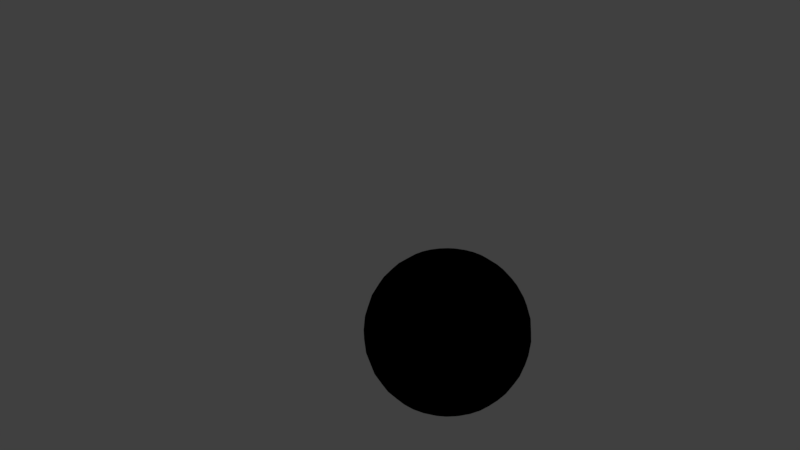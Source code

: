 # Source: ball.blend  (saved by Blender 2.78.0; exported with 4.5.12 LTS)
import bpy
from mathutils import Matrix  # noqa: F401  (used for matrix-valued properties, if any)

bpy.ops.wm.read_factory_settings(use_empty=True)
scene = bpy.context.scene
scene.name = 'Scene'

# ---- collections
col_collection_1 = bpy.data.collections.new('Collection 1'); scene.collection.children.link(col_collection_1)

# ---- materials (node trees are filled in below, after node groups)
mat_ballmaterial = bpy.data.materials.new('BallMaterial')
mat_ballmaterial.alpha_threshold = 0.0
mat_ballmaterial.use_transparent_shadow = False
mat_ballmaterial.diffuse_color = (0.0, 0.8, 0.02948, 1.0)
mat_ballmaterial.roughness = 0.5

# ---- material node trees
mat_ballmaterial.use_nodes = True; mat_ballmaterial.node_tree.nodes.clear()
_N = mat_ballmaterial.node_tree.nodes; _L = mat_ballmaterial.node_tree.links
n0 = _N.new('NodeUndefined'); n0.name = 'Output'; n0.location = (338, 396)
n0.inputs[1].default_value = 1.0
n1 = _N.new('NodeUndefined'); n1.name = 'Material'; n1.location = (110, 454)
n1.inputs[0].default_value = (0.0, 0.8, 0.02948, 1.0)
n1.inputs[1].default_value = (1.0, 1.0, 1.0, 1.0)
n1.inputs[2].default_value = 1.0
n1.inputs[3].default_value = (0.0, 0.0, 0.0)
_L.new(n1.outputs[0], n0.inputs[0])

# ---- world
world_world = bpy.data.worlds.new('World'); scene.world = world_world
world_world.color = (0.05088, 0.05088, 0.05088)
world_world.use_sun_shadow = False
world_world.sun_shadow_jitter_overblur = 0.0
world_world.cycles.sampling_method = 'MANUAL'

# ---- cameras
cam_camera = bpy.data.cameras.new('Camera')
cam_camera.clip_end = 100.0
cam_camera.lens = 35.0
cam_camera.sensor_width = 32.0
cam_camera.sensor_height = 18.0
cam_camera.ortho_scale = 7.314
cam_camera.dof.focus_distance = 0.0
cam_camera.dof.aperture_fstop = 128.0

# ---- lights
light_point = bpy.data.lights.new('Point', 'POINT')
light_point.transmission_factor = 0.0
light_point.energy = 100.0
light_point.shadow_buffer_clip_start = 0.5
light_point.shadow_soft_size = 0.1
light_point.shadow_maximum_resolution = 0.006
light_point.use_absolute_resolution = True
light_lamp = bpy.data.lights.new('Lamp', 'POINT')
light_lamp.transmission_factor = 0.0
light_lamp.cutoff_distance = 30.0
light_lamp.energy = 100.0
light_lamp.shadow_buffer_clip_start = 1.001
light_lamp.shadow_soft_size = 0.1
light_lamp.shadow_maximum_resolution = 0.006
light_lamp.use_absolute_resolution = True

# ---- meshes
me_sphere = bpy.data.meshes.new('Sphere')
me_sphere.from_pydata([(0.03806, 0.1913, 0.9808), (0.07466, 0.3753, 0.9239), (0.1084, 0.5449, 0.8315), (0.1379, 0.6935, 0.7071), (0.1622, 0.8155, 0.5556), (0.1802, 0.9061, 0.3827), (0.1913, 0.9619, 0.1951), (0.1951, 0.9808, 7.55e-08), (0.1913, 0.9619, -0.1951), (0.1802, 0.9061, -0.3827), (0.1622, 0.8155, -0.5556), (0.1379, 0.6935, -0.7071), (0.1084, 0.5449, -0.8315), (0.07466, 0.3753, -0.9239), (0.03806, 0.1913, -0.9808), (0.07466, 0.1802, 0.9808), (0.1464, 0.3536, 0.9239), (0.2126, 0.5133, 0.8315), (0.2706, 0.6533, 0.7071), (0.3182, 0.7682, 0.5556), (0.3536, 0.8536, 0.3827), (0.3753, 0.9061, 0.1951), (0.3827, 0.9239, 7.55e-08), (0.3753, 0.9061, -0.1951), (0.3536, 0.8536, -0.3827), (0.3182, 0.7682, -0.5556), (0.2706, 0.6533, -0.7071), (0.2126, 0.5133, -0.8315), (0.1464, 0.3536, -0.9239), (0.07466, 0.1802, -0.9808), (0.1084, 0.1622, 0.9808), (0.2126, 0.3182, 0.9239), (0.3087, 0.4619, 0.8315), (0.3928, 0.5879, 0.7071), (0.4619, 0.6913, 0.5556), (0.5133, 0.7682, 0.3827), (0.5449, 0.8155, 0.1951), (0.5556, 0.8315, 7.55e-08), (0.5449, 0.8155, -0.1951), (0.5133, 0.7682, -0.3827), (0.4619, 0.6913, -0.5556), (0.3928, 0.5879, -0.7071), (0.3087, 0.4619, -0.8315), (0.2126, 0.3182, -0.9239), (0.1084, 0.1622, -0.9808), (0.1379, 0.1379, 0.9808), (0.2706, 0.2706, 0.9239), (0.3928, 0.3928, 0.8315), (0.5, 0.5, 0.7071), (0.5879, 0.5879, 0.5556), (0.6533, 0.6533, 0.3827), (0.6935, 0.6935, 0.1951), (0.7071, 0.7071, 7.55e-08), (0.6935, 0.6935, -0.1951), (0.6533, 0.6533, -0.3827), (0.5879, 0.5879, -0.5556), (0.5, 0.5, -0.7071), (0.3928, 0.3928, -0.8315), (0.2706, 0.2706, -0.9239), (0.1379, 0.1379, -0.9808), (0.1622, 0.1084, 0.9808), (0.3182, 0.2126, 0.9239), (0.4619, 0.3087, 0.8315), (0.5879, 0.3928, 0.7071), (0.6913, 0.4619, 0.5556), (0.7682, 0.5133, 0.3827), (0.8155, 0.5449, 0.1951), (0.8315, 0.5556, 7.55e-08), (0.8155, 0.5449, -0.1951), (0.7682, 0.5133, -0.3827), (0.6913, 0.4619, -0.5556), (0.5879, 0.3928, -0.7071), (0.4619, 0.3087, -0.8315), (0.3182, 0.2126, -0.9239), (0.1622, 0.1084, -0.9808), (0.0, -3.258e-07, -1.0), (0.1802, 0.07466, 0.9808), (0.3536, 0.1464, 0.9239), (0.5133, 0.2126, 0.8315), (0.6533, 0.2706, 0.7071), (0.7682, 0.3182, 0.5556), (0.8536, 0.3536, 0.3827), (0.9061, 0.3753, 0.1951), (0.9239, 0.3827, 7.55e-08), (0.9061, 0.3753, -0.1951), (0.8536, 0.3536, -0.3827), (0.7682, 0.3182, -0.5556), (0.6533, 0.2706, -0.7071), (0.5133, 0.2126, -0.8315), (0.3536, 0.1464, -0.9239), (0.1802, 0.07466, -0.9808), (0.1913, 0.03806, 0.9808), (0.3753, 0.07466, 0.9239), (0.5449, 0.1084, 0.8315), (0.6935, 0.1379, 0.7071), (0.8155, 0.1622, 0.5556), (0.9061, 0.1802, 0.3827), (0.9619, 0.1913, 0.1951), (0.9808, 0.1951, 7.55e-08), (0.9619, 0.1913, -0.1951), (0.9061, 0.1802, -0.3827), (0.8155, 0.1622, -0.5556), (0.6935, 0.1379, -0.7071), (0.5449, 0.1084, -0.8315), (0.3753, 0.07466, -0.9239), (0.1913, 0.03806, -0.9808), (0.1951, -3.266e-07, 0.9808), (0.3827, -3.192e-07, 0.9239), (0.5556, -3.117e-07, 0.8315), (0.7071, -3.192e-07, 0.7071), (0.8315, -3.341e-07, 0.5556), (0.9239, -2.745e-07, 0.3827), (0.9808, -3.937e-07, 0.1951), (1.0, -3.788e-07, 7.55e-08), (0.9808, -3.937e-07, -0.1951), (0.9239, -2.298e-07, -0.3827), (0.8315, -3.341e-07, -0.5556), (0.7071, -3.192e-07, -0.7071), (0.5556, -3.415e-07, -0.8315), (0.3827, -3.043e-07, -0.9239), (0.1951, -3.08e-07, -0.9808), (0.1913, -0.03806, 0.9808), (0.3753, -0.07466, 0.9239), (0.5449, -0.1084, 0.8315), (0.6935, -0.138, 0.7071), (0.8155, -0.1622, 0.5556), (0.9061, -0.1802, 0.3827), (0.9619, -0.1913, 0.1951), (0.9808, -0.1951, 7.55e-08), (0.9619, -0.1913, -0.1951), (0.9061, -0.1802, -0.3827), (0.8155, -0.1622, -0.5556), (0.6935, -0.138, -0.7071), (0.5449, -0.1084, -0.8315), (0.3753, -0.07466, -0.9239), (0.1913, -0.03806, -0.9808), (0.1802, -0.07466, 0.9808), (0.3536, -0.1464, 0.9239), (0.5133, -0.2126, 0.8315), (0.6533, -0.2706, 0.7071), (0.7682, -0.3182, 0.5556), (0.8536, -0.3536, 0.3827), (0.9061, -0.3753, 0.1951), (0.9239, -0.3827, 7.55e-08), (0.9061, -0.3753, -0.1951), (0.8536, -0.3536, -0.3827), (0.7682, -0.3182, -0.5556), (0.6533, -0.2706, -0.7071), (0.5133, -0.2126, -0.8315), (0.3536, -0.1464, -0.9239), (0.1802, -0.07466, -0.9808), (0.1622, -0.1084, 0.9808), (0.3182, -0.2126, 0.9239), (0.4619, -0.3087, 0.8315), (0.5879, -0.3928, 0.7071), (0.6913, -0.4619, 0.5556), (0.7682, -0.5133, 0.3827), (0.8155, -0.5449, 0.1951), (0.8315, -0.5556, 7.55e-08), (0.8155, -0.5449, -0.1951), (0.7682, -0.5133, -0.3827), (0.6913, -0.4619, -0.5556), (0.5879, -0.3928, -0.7071), (0.4619, -0.3087, -0.8315), (0.3182, -0.2126, -0.9239), (0.1622, -0.1084, -0.9808), (0.1379, -0.138, 0.9808), (0.2706, -0.2706, 0.9239), (0.3928, -0.3928, 0.8315), (0.5, -0.5, 0.7071), (0.5879, -0.5879, 0.5556), (0.6533, -0.6533, 0.3827), (0.6935, -0.6935, 0.1951), (0.7071, -0.7071, 7.55e-08), (0.6935, -0.6935, -0.1951), (0.6533, -0.6533, -0.3827), (0.5879, -0.5879, -0.5556), (0.5, -0.5, -0.7071), (0.3928, -0.3928, -0.8315), (0.2706, -0.2706, -0.9239), (0.1379, -0.138, -0.9808), (0.1084, -0.1622, 0.9808), (0.2126, -0.3182, 0.9239), (0.3087, -0.4619, 0.8315), (0.3928, -0.5879, 0.7071), (0.4619, -0.6913, 0.5556), (0.5133, -0.7682, 0.3827), (0.5449, -0.8155, 0.1951), (0.5556, -0.8315, 7.55e-08), (0.5449, -0.8155, -0.1951), (0.5133, -0.7682, -0.3827), (0.4619, -0.6913, -0.5556), (0.3928, -0.5879, -0.7071), (0.3087, -0.4619, -0.8315), (0.2126, -0.3182, -0.9239), (0.1084, -0.1622, -0.9808), (0.07466, -0.1802, 0.9808), (0.1464, -0.3536, 0.9239), (0.2126, -0.5133, 0.8315), (0.2706, -0.6533, 0.7071), (0.3182, -0.7682, 0.5556), (0.3536, -0.8536, 0.3827), (0.3753, -0.9061, 0.1951), (0.3827, -0.9239, 7.55e-08), (0.3753, -0.9061, -0.1951), (0.3536, -0.8536, -0.3827), (0.3182, -0.7682, -0.5556), (0.2706, -0.6533, -0.7071), (0.2126, -0.5133, -0.8315), (0.1464, -0.3536, -0.9239), (0.07466, -0.1802, -0.9808), (0.03806, -0.1913, 0.9808), (0.07466, -0.3753, 0.9239), (0.1084, -0.5449, 0.8315), (0.1379, -0.6935, 0.7071), (0.1622, -0.8155, 0.5556), (0.1802, -0.9061, 0.3827), (0.1913, -0.9619, 0.1951), (0.1951, -0.9808, 7.55e-08), (0.1913, -0.9619, -0.1951), (0.1802, -0.9061, -0.3827), (0.1622, -0.8155, -0.5556), (0.1379, -0.6935, -0.7071), (0.1084, -0.5449, -0.8315), (0.07466, -0.3753, -0.9239), (0.03806, -0.1913, -0.9808), (-7.212e-09, -0.1951, 0.9808), (4.122e-08, -0.3827, 0.9239), (2.632e-08, -0.5556, 0.8315), (-2.584e-08, -0.7071, 0.7071), (-8.544e-08, -0.8315, 0.5556), (6.357e-08, -0.9239, 0.3827), (-8.544e-08, -0.9808, 0.1951), (-1.003e-07, -1.0, 7.55e-08), (-8.544e-08, -0.9808, -0.1951), (6.357e-08, -0.9239, -0.3827), (-8.544e-08, -0.8315, -0.5556), (-2.584e-08, -0.7071, -0.7071), (-1.094e-08, -0.5556, -0.8315), (3.964e-09, -0.3827, -0.9239), (3.964e-09, -0.1951, -0.9808), (-0.03806, -0.1913, 0.9808), (-0.07466, -0.3753, 0.9239), (-0.1084, -0.5449, 0.8315), (-0.1379, -0.6935, 0.7071), (-0.1622, -0.8155, 0.5556), (-0.1802, -0.9061, 0.3827), (-0.1913, -0.9619, 0.1951), (-0.1951, -0.9808, 7.55e-08), (-0.1913, -0.9619, -0.1951), (-0.1802, -0.9061, -0.3827), (-0.1622, -0.8155, -0.5556), (-0.1379, -0.6935, -0.7071), (-0.1084, -0.5449, -0.8315), (-0.07466, -0.3753, -0.9239), (-0.03806, -0.1913, -0.9808), (-0.07466, -0.1802, 0.9808), (-0.1464, -0.3536, 0.9239), (-0.2126, -0.5133, 0.8315), (-0.2706, -0.6533, 0.7071), (-0.3182, -0.7682, 0.5556), (-0.3536, -0.8536, 0.3827), (-0.3753, -0.9061, 0.1951), (-0.3827, -0.9239, 7.55e-08), (-0.3753, -0.9061, -0.1951), (-0.3536, -0.8536, -0.3827), (-0.3182, -0.7682, -0.5556), (-0.2706, -0.6533, -0.7071), (-0.2126, -0.5133, -0.8315), (-0.1464, -0.3536, -0.9239), (-0.07466, -0.1802, -0.9808), (-1.81e-07, -5.968e-07, 1.0), (-0.1084, -0.1622, 0.9808), (-0.2126, -0.3182, 0.9239), (-0.3087, -0.4619, 0.8315), (-0.3928, -0.5879, 0.7071), (-0.4619, -0.6913, 0.5556), (-0.5133, -0.7682, 0.3827), (-0.5449, -0.8155, 0.1951), (-0.5556, -0.8315, 7.55e-08), (-0.5449, -0.8155, -0.1951), (-0.5133, -0.7682, -0.3827), (-0.4619, -0.6913, -0.5556), (-0.3928, -0.5879, -0.7071), (-0.3087, -0.4619, -0.8315), (-0.2126, -0.3182, -0.9239), (-0.1084, -0.1622, -0.9808), (-0.1379, -0.138, 0.9808), (-0.2706, -0.2706, 0.9239), (-0.3928, -0.3928, 0.8315), (-0.5, -0.5, 0.7071), (-0.5879, -0.5879, 0.5556), (-0.6533, -0.6533, 0.3827), (-0.6935, -0.6935, 0.1951), (-0.7071, -0.7071, 7.55e-08), (-0.6935, -0.6935, -0.1951), (-0.6533, -0.6533, -0.3827), (-0.5879, -0.5879, -0.5556), (-0.5, -0.5, -0.7071), (-0.3928, -0.3928, -0.8315), (-0.2706, -0.2706, -0.9239), (-0.1379, -0.1379, -0.9808), (-0.1622, -0.1084, 0.9808), (-0.3182, -0.2126, 0.9239), (-0.4619, -0.3087, 0.8315), (-0.5879, -0.3928, 0.7071), (-0.6913, -0.4619, 0.5556), (-0.7682, -0.5133, 0.3827), (-0.8155, -0.5449, 0.1951), (-0.8315, -0.5556, 7.55e-08), (-0.8155, -0.5449, -0.1951), (-0.7682, -0.5133, -0.3827), (-0.6913, -0.4619, -0.5556), (-0.5879, -0.3928, -0.7071), (-0.4619, -0.3087, -0.8315), (-0.3182, -0.2126, -0.9239), (-0.1622, -0.1084, -0.9808), (-0.1802, -0.07466, 0.9808), (-0.3536, -0.1464, 0.9239), (-0.5133, -0.2126, 0.8315), (-0.6533, -0.2706, 0.7071), (-0.7682, -0.3182, 0.5556), (-0.8536, -0.3536, 0.3827), (-0.9061, -0.3753, 0.1951), (-0.9239, -0.3827, 7.55e-08), (-0.9061, -0.3753, -0.1951), (-0.8536, -0.3536, -0.3827), (-0.7682, -0.3182, -0.5556), (-0.6533, -0.2706, -0.7071), (-0.5133, -0.2126, -0.8315), (-0.3536, -0.1464, -0.9239), (-0.1802, -0.07466, -0.9808), (-0.1913, -0.03806, 0.9808), (-0.3753, -0.07466, 0.9239), (-0.5449, -0.1084, 0.8315), (-0.6935, -0.1379, 0.7071), (-0.8155, -0.1622, 0.5556), (-0.9061, -0.1802, 0.3827), (-0.9619, -0.1913, 0.1951), (-0.9808, -0.1951, 7.55e-08), (-0.9619, -0.1913, -0.1951), (-0.9061, -0.1802, -0.3827), (-0.8155, -0.1622, -0.5556), (-0.6935, -0.1379, -0.7071), (-0.5449, -0.1084, -0.8315), (-0.3753, -0.07466, -0.9239), (-0.1913, -0.03806, -0.9808), (-0.1951, -3.117e-07, 0.9808), (-0.3827, -2.819e-07, 0.9239), (-0.5556, -2.819e-07, 0.8315), (-0.7071, -1.851e-07, 0.7071), (-0.8315, -1.404e-07, 0.5556), (-0.9239, -3.192e-07, 0.3827), (-0.9808, -9.567e-08, 0.1951), (-1.0, -1.404e-07, 7.55e-08), (-0.9808, -9.567e-08, -0.1951), (-0.9239, -3.192e-07, -0.3827), (-0.8315, -1.404e-07, -0.5556), (-0.7071, -1.851e-07, -0.7071), (-0.5556, -2.596e-07, -0.8315), (-0.3827, -2.521e-07, -0.9239), (-0.1951, -3.155e-07, -0.9808), (-0.1913, 0.03806, 0.9808), (-0.3753, 0.07466, 0.9239), (-0.5449, 0.1084, 0.8315), (-0.6935, 0.1379, 0.7071), (-0.8155, 0.1622, 0.5556), (-0.9061, 0.1802, 0.3827), (-0.9619, 0.1913, 0.1951), (-0.9808, 0.1951, 7.55e-08), (-0.9619, 0.1913, -0.1951), (-0.9061, 0.1802, -0.3827), (-0.8155, 0.1622, -0.5556), (-0.6935, 0.1379, -0.7071), (-0.5449, 0.1084, -0.8315), (-0.3753, 0.07466, -0.9239), (-0.1913, 0.03806, -0.9808), (-0.1802, 0.07466, 0.9808), (-0.3536, 0.1464, 0.9239), (-0.5133, 0.2126, 0.8315), (-0.6533, 0.2706, 0.7071), (-0.7682, 0.3182, 0.5556), (-0.8536, 0.3536, 0.3827), (-0.9061, 0.3753, 0.1951), (-0.9239, 0.3827, 7.55e-08), (-0.9061, 0.3753, -0.1951), (-0.8536, 0.3536, -0.3827), (-0.7682, 0.3182, -0.5556), (-0.6533, 0.2706, -0.7071), (-0.5133, 0.2126, -0.8315), (-0.3536, 0.1464, -0.9239), (-0.1802, 0.07466, -0.9808), (-0.1622, 0.1084, 0.9808), (-0.3182, 0.2126, 0.9239), (-0.4619, 0.3087, 0.8315), (-0.5879, 0.3928, 0.7071), (-0.6913, 0.4619, 0.5556), (-0.7682, 0.5133, 0.3827), (-0.8155, 0.5449, 0.1951), (-0.8315, 0.5556, 7.55e-08), (-0.8155, 0.5449, -0.1951), (-0.7682, 0.5133, -0.3827), (-0.6913, 0.4619, -0.5556), (-0.5879, 0.3928, -0.7071), (-0.4619, 0.3087, -0.8315), (-0.3182, 0.2126, -0.9239), (-0.1622, 0.1084, -0.9808), (-0.1379, 0.1379, 0.9808), (-0.2706, 0.2706, 0.9239), (-0.3928, 0.3928, 0.8315), (-0.5, 0.5, 0.7071), (-0.5879, 0.5879, 0.5556), (-0.6533, 0.6533, 0.3827), (-0.6935, 0.6935, 0.1951), (-0.7071, 0.7071, 7.55e-08), (-0.6935, 0.6935, -0.1951), (-0.6533, 0.6533, -0.3827), (-0.5879, 0.5879, -0.5556), (-0.5, 0.5, -0.7071), (-0.3928, 0.3928, -0.8315), (-0.2706, 0.2706, -0.9239), (-0.1379, 0.1379, -0.9808), (-0.1084, 0.1622, 0.9808), (-0.2126, 0.3182, 0.9239), (-0.3087, 0.4619, 0.8315), (-0.3928, 0.5879, 0.7071), (-0.4619, 0.6913, 0.5556), (-0.5133, 0.7682, 0.3827), (-0.5449, 0.8155, 0.1951), (-0.5556, 0.8315, 7.55e-08), (-0.5449, 0.8155, -0.1951), (-0.5133, 0.7682, -0.3827), (-0.4619, 0.6913, -0.5556), (-0.3928, 0.5879, -0.7071), (-0.3087, 0.4619, -0.8315), (-0.2126, 0.3182, -0.9239), (-0.1084, 0.1622, -0.9808), (-0.07466, 0.1802, 0.9808), (-0.1464, 0.3536, 0.9239), (-0.2126, 0.5133, 0.8315), (-0.2706, 0.6533, 0.7071), (-0.3182, 0.7682, 0.5556), (-0.3536, 0.8536, 0.3827), (-0.3753, 0.9061, 0.1951), (-0.3827, 0.9239, 7.55e-08), (-0.3753, 0.9061, -0.1951), (-0.3536, 0.8536, -0.3827), (-0.3182, 0.7682, -0.5556), (-0.2706, 0.6533, -0.7071), (-0.2126, 0.5133, -0.8315), (-0.1464, 0.3536, -0.9239), (-0.07466, 0.1802, -0.9808), (-0.03806, 0.1913, 0.9808), (-0.07466, 0.3753, 0.9239), (-0.1084, 0.5449, 0.8315), (-0.1379, 0.6935, 0.7071), (-0.1622, 0.8155, 0.5556), (-0.1802, 0.9061, 0.3827), (-0.1913, 0.9619, 0.1951), (-0.1951, 0.9808, 7.55e-08), (-0.1913, 0.9619, -0.1951), (-0.1802, 0.9061, -0.3827), (-0.1622, 0.8155, -0.5556), (-0.1379, 0.6935, -0.7071), (-0.1084, 0.5449, -0.8315), (-0.07466, 0.3753, -0.9239), (-0.03806, 0.1913, -0.9808), (3.749e-08, 0.1951, 0.9808), (7.847e-08, 0.3827, 0.9239), (1.083e-07, 0.5556, 0.8315), (1.53e-07, 0.7071, 0.7071), (2.722e-07, 0.8315, 0.5556), (6.357e-08, 0.9239, 0.3827), (2.573e-07, 0.9808, 0.1951), (2.722e-07, 1.0, 7.55e-08), (2.573e-07, 0.9808, -0.1951), (6.357e-08, 0.9239, -0.3827), (2.722e-07, 0.8315, -0.5556), (1.53e-07, 0.7071, -0.7071), (1.232e-07, 0.5556, -0.8315), (7.847e-08, 0.3827, -0.9239), (1.514e-08, 0.1951, -0.9808)], [], [(481, 480, 13, 14), (474, 473, 6, 7), (467, 271, 0), (75, 481, 14), (475, 474, 7, 8), (468, 467, 0, 1), (476, 475, 8, 9), (469, 468, 1, 2), (477, 476, 9, 10), (470, 469, 2, 3), (478, 477, 10, 11), (471, 470, 3, 4), (479, 478, 11, 12), (472, 471, 4, 5), (480, 479, 12, 13), (473, 472, 5, 6), (5, 4, 19, 20), (13, 12, 27, 28), (6, 5, 20, 21), (14, 13, 28, 29), (7, 6, 21, 22), (0, 271, 15), (75, 14, 29), (8, 7, 22, 23), (1, 0, 15, 16), (9, 8, 23, 24), (2, 1, 16, 17), (10, 9, 24, 25), (3, 2, 17, 18), (11, 10, 25, 26), (4, 3, 18, 19), (12, 11, 26, 27), (24, 23, 38, 39), (17, 16, 31, 32), (25, 24, 39, 40), (18, 17, 32, 33), (26, 25, 40, 41), (19, 18, 33, 34), (27, 26, 41, 42), (20, 19, 34, 35), (28, 27, 42, 43), (21, 20, 35, 36), (29, 28, 43, 44), (22, 21, 36, 37), (15, 271, 30), (75, 29, 44), (23, 22, 37, 38), (16, 15, 30, 31), (43, 42, 57, 58), (36, 35, 50, 51), (44, 43, 58, 59), (37, 36, 51, 52), (30, 271, 45), (75, 44, 59), (38, 37, 52, 53), (31, 30, 45, 46), (39, 38, 53, 54), (32, 31, 46, 47), (40, 39, 54, 55), (33, 32, 47, 48), (41, 40, 55, 56), (34, 33, 48, 49), (42, 41, 56, 57), (35, 34, 49, 50), (55, 54, 69, 70), (48, 47, 62, 63), (56, 55, 70, 71), (49, 48, 63, 64), (57, 56, 71, 72), (50, 49, 64, 65), (58, 57, 72, 73), (51, 50, 65, 66), (59, 58, 73, 74), (52, 51, 66, 67), (45, 271, 60), (75, 59, 74), (53, 52, 67, 68), (46, 45, 60, 61), (54, 53, 68, 69), (47, 46, 61, 62), (74, 73, 89, 90), (67, 66, 82, 83), (60, 271, 76), (75, 74, 90), (68, 67, 83, 84), (61, 60, 76, 77), (69, 68, 84, 85), (62, 61, 77, 78), (70, 69, 85, 86), (63, 62, 78, 79), (71, 70, 86, 87), (64, 63, 79, 80), (72, 71, 87, 88), (65, 64, 80, 81), (73, 72, 88, 89), (66, 65, 81, 82), (79, 78, 93, 94), (87, 86, 101, 102), (80, 79, 94, 95), (88, 87, 102, 103), (81, 80, 95, 96), (89, 88, 103, 104), (82, 81, 96, 97), (90, 89, 104, 105), (83, 82, 97, 98), (76, 271, 91), (75, 90, 105), (84, 83, 98, 99), (77, 76, 91, 92), (85, 84, 99, 100), (78, 77, 92, 93), (86, 85, 100, 101), (98, 97, 112, 113), (91, 271, 106), (75, 105, 120), (99, 98, 113, 114), (92, 91, 106, 107), (100, 99, 114, 115), (93, 92, 107, 108), (101, 100, 115, 116), (94, 93, 108, 109), (102, 101, 116, 117), (95, 94, 109, 110), (103, 102, 117, 118), (96, 95, 110, 111), (104, 103, 118, 119), (97, 96, 111, 112), (105, 104, 119, 120), (117, 116, 131, 132), (110, 109, 124, 125), (118, 117, 132, 133), (111, 110, 125, 126), (119, 118, 133, 134), (112, 111, 126, 127), (120, 119, 134, 135), (113, 112, 127, 128), (106, 271, 121), (75, 120, 135), (114, 113, 128, 129), (107, 106, 121, 122), (115, 114, 129, 130), (108, 107, 122, 123), (116, 115, 130, 131), (109, 108, 123, 124), (121, 271, 136), (75, 135, 150), (129, 128, 143, 144), (122, 121, 136, 137), (130, 129, 144, 145), (123, 122, 137, 138), (131, 130, 145, 146), (124, 123, 138, 139), (132, 131, 146, 147), (125, 124, 139, 140), (133, 132, 147, 148), (126, 125, 140, 141), (134, 133, 148, 149), (127, 126, 141, 142), (135, 134, 149, 150), (128, 127, 142, 143), (140, 139, 154, 155), (148, 147, 162, 163), (141, 140, 155, 156), (149, 148, 163, 164), (142, 141, 156, 157), (150, 149, 164, 165), (143, 142, 157, 158), (136, 271, 151), (75, 150, 165), (144, 143, 158, 159), (137, 136, 151, 152), (145, 144, 159, 160), (138, 137, 152, 153), (146, 145, 160, 161), (139, 138, 153, 154), (147, 146, 161, 162), (159, 158, 173, 174), (152, 151, 166, 167), (160, 159, 174, 175), (153, 152, 167, 168), (161, 160, 175, 176), (154, 153, 168, 169), (162, 161, 176, 177), (155, 154, 169, 170), (163, 162, 177, 178), (156, 155, 170, 171), (164, 163, 178, 179), (157, 156, 171, 172), (165, 164, 179, 180), (158, 157, 172, 173), (151, 271, 166), (75, 165, 180), (178, 177, 192, 193), (171, 170, 185, 186), (179, 178, 193, 194), (172, 171, 186, 187), (180, 179, 194, 195), (173, 172, 187, 188), (166, 271, 181), (75, 180, 195), (174, 173, 188, 189), (167, 166, 181, 182), (175, 174, 189, 190), (168, 167, 182, 183), (176, 175, 190, 191), (169, 168, 183, 184), (177, 176, 191, 192), (170, 169, 184, 185), (190, 189, 204, 205), (183, 182, 197, 198), (191, 190, 205, 206), (184, 183, 198, 199), (192, 191, 206, 207), (185, 184, 199, 200), (193, 192, 207, 208), (186, 185, 200, 201), (194, 193, 208, 209), (187, 186, 201, 202), (195, 194, 209, 210), (188, 187, 202, 203), (181, 271, 196), (75, 195, 210), (189, 188, 203, 204), (182, 181, 196, 197), (209, 208, 223, 224), (202, 201, 216, 217), (210, 209, 224, 225), (203, 202, 217, 218), (196, 271, 211), (75, 210, 225), (204, 203, 218, 219), (197, 196, 211, 212), (205, 204, 219, 220), (198, 197, 212, 213), (206, 205, 220, 221), (199, 198, 213, 214), (207, 206, 221, 222), (200, 199, 214, 215), (208, 207, 222, 223), (201, 200, 215, 216), (213, 212, 227, 228), (221, 220, 235, 236), (214, 213, 228, 229), (222, 221, 236, 237), (215, 214, 229, 230), (223, 222, 237, 238), (216, 215, 230, 231), (224, 223, 238, 239), (217, 216, 231, 232), (225, 224, 239, 240), (218, 217, 232, 233), (211, 271, 226), (75, 225, 240), (219, 218, 233, 234), (212, 211, 226, 227), (220, 219, 234, 235), (232, 231, 246, 247), (240, 239, 254, 255), (233, 232, 247, 248), (226, 271, 241), (75, 240, 255), (234, 233, 248, 249), (227, 226, 241, 242), (235, 234, 249, 250), (228, 227, 242, 243), (236, 235, 250, 251), (229, 228, 243, 244), (237, 236, 251, 252), (230, 229, 244, 245), (238, 237, 252, 253), (231, 230, 245, 246), (239, 238, 253, 254), (251, 250, 265, 266), (244, 243, 258, 259), (252, 251, 266, 267), (245, 244, 259, 260), (253, 252, 267, 268), (246, 245, 260, 261), (254, 253, 268, 269), (247, 246, 261, 262), (255, 254, 269, 270), (248, 247, 262, 263), (241, 271, 256), (75, 255, 270), (249, 248, 263, 264), (242, 241, 256, 257), (250, 249, 264, 265), (243, 242, 257, 258), (270, 269, 285, 286), (263, 262, 278, 279), (256, 271, 272), (75, 270, 286), (264, 263, 279, 280), (257, 256, 272, 273), (265, 264, 280, 281), (258, 257, 273, 274), (266, 265, 281, 282), (259, 258, 274, 275), (267, 266, 282, 283), (260, 259, 275, 276), (268, 267, 283, 284), (261, 260, 276, 277), (269, 268, 284, 285), (262, 261, 277, 278), (275, 274, 289, 290), (283, 282, 297, 298), (276, 275, 290, 291), (284, 283, 298, 299), (277, 276, 291, 292), (285, 284, 299, 300), (278, 277, 292, 293), (286, 285, 300, 301), (279, 278, 293, 294), (272, 271, 287), (75, 286, 301), (280, 279, 294, 295), (273, 272, 287, 288), (281, 280, 295, 296), (274, 273, 288, 289), (282, 281, 296, 297), (294, 293, 308, 309), (287, 271, 302), (75, 301, 316), (295, 294, 309, 310), (288, 287, 302, 303), (296, 295, 310, 311), (289, 288, 303, 304), (297, 296, 311, 312), (290, 289, 304, 305), (298, 297, 312, 313), (291, 290, 305, 306), (299, 298, 313, 314), (292, 291, 306, 307), (300, 299, 314, 315), (293, 292, 307, 308), (301, 300, 315, 316), (313, 312, 327, 328), (306, 305, 320, 321), (314, 313, 328, 329), (307, 306, 321, 322), (315, 314, 329, 330), (308, 307, 322, 323), (316, 315, 330, 331), (309, 308, 323, 324), (302, 271, 317), (75, 316, 331), (310, 309, 324, 325), (303, 302, 317, 318), (311, 310, 325, 326), (304, 303, 318, 319), (312, 311, 326, 327), (305, 304, 319, 320), (75, 331, 346), (325, 324, 339, 340), (318, 317, 332, 333), (326, 325, 340, 341), (319, 318, 333, 334), (327, 326, 341, 342), (320, 319, 334, 335), (328, 327, 342, 343), (321, 320, 335, 336), (329, 328, 343, 344), (322, 321, 336, 337), (330, 329, 344, 345), (323, 322, 337, 338), (331, 330, 345, 346), (324, 323, 338, 339), (317, 271, 332), (344, 343, 358, 359), (337, 336, 351, 352), (345, 344, 359, 360), (338, 337, 352, 353), (346, 345, 360, 361), (339, 338, 353, 354), (332, 271, 347), (75, 346, 361), (340, 339, 354, 355), (333, 332, 347, 348), (341, 340, 355, 356), (334, 333, 348, 349), (342, 341, 356, 357), (335, 334, 349, 350), (343, 342, 357, 358), (336, 335, 350, 351), (348, 347, 362, 363), (356, 355, 370, 371), (349, 348, 363, 364), (357, 356, 371, 372), (350, 349, 364, 365), (358, 357, 372, 373), (351, 350, 365, 366), (359, 358, 373, 374), (352, 351, 366, 367), (360, 359, 374, 375), (353, 352, 367, 368), (361, 360, 375, 376), (354, 353, 368, 369), (347, 271, 362), (75, 361, 376), (355, 354, 369, 370), (367, 366, 381, 382), (375, 374, 389, 390), (368, 367, 382, 383), (376, 375, 390, 391), (369, 368, 383, 384), (362, 271, 377), (75, 376, 391), (370, 369, 384, 385), (363, 362, 377, 378), (371, 370, 385, 386), (364, 363, 378, 379), (372, 371, 386, 387), (365, 364, 379, 380), (373, 372, 387, 388), (366, 365, 380, 381), (374, 373, 388, 389), (386, 385, 400, 401), (379, 378, 393, 394), (387, 386, 401, 402), (380, 379, 394, 395), (388, 387, 402, 403), (381, 380, 395, 396), (389, 388, 403, 404), (382, 381, 396, 397), (390, 389, 404, 405), (383, 382, 397, 398), (391, 390, 405, 406), (384, 383, 398, 399), (377, 271, 392), (75, 391, 406), (385, 384, 399, 400), (378, 377, 392, 393), (405, 404, 419, 420), (398, 397, 412, 413), (406, 405, 420, 421), (399, 398, 413, 414), (392, 271, 407), (75, 406, 421), (400, 399, 414, 415), (393, 392, 407, 408), (401, 400, 415, 416), (394, 393, 408, 409), (402, 401, 416, 417), (395, 394, 409, 410), (403, 402, 417, 418), (396, 395, 410, 411), (404, 403, 418, 419), (397, 396, 411, 412), (409, 408, 423, 424), (417, 416, 431, 432), (410, 409, 424, 425), (418, 417, 432, 433), (411, 410, 425, 426), (419, 418, 433, 434), (412, 411, 426, 427), (420, 419, 434, 435), (413, 412, 427, 428), (421, 420, 435, 436), (414, 413, 428, 429), (407, 271, 422), (75, 421, 436), (415, 414, 429, 430), (408, 407, 422, 423), (416, 415, 430, 431), (428, 427, 442, 443), (436, 435, 450, 451), (429, 428, 443, 444), (422, 271, 437), (75, 436, 451), (430, 429, 444, 445), (423, 422, 437, 438), (431, 430, 445, 446), (424, 423, 438, 439), (432, 431, 446, 447), (425, 424, 439, 440), (433, 432, 447, 448), (426, 425, 440, 441), (434, 433, 448, 449), (427, 426, 441, 442), (435, 434, 449, 450), (447, 446, 461, 462), (440, 439, 454, 455), (448, 447, 462, 463), (441, 440, 455, 456), (449, 448, 463, 464), (442, 441, 456, 457), (450, 449, 464, 465), (443, 442, 457, 458), (451, 450, 465, 466), (444, 443, 458, 459), (437, 271, 452), (75, 451, 466), (445, 444, 459, 460), (438, 437, 452, 453), (446, 445, 460, 461), (439, 438, 453, 454), (466, 465, 480, 481), (459, 458, 473, 474), (452, 271, 467), (75, 466, 481), (460, 459, 474, 475), (453, 452, 467, 468), (461, 460, 475, 476), (454, 453, 468, 469), (462, 461, 476, 477), (455, 454, 469, 470), (463, 462, 477, 478), (456, 455, 470, 471), (464, 463, 478, 479), (457, 456, 471, 472), (465, 464, 479, 480), (458, 457, 472, 473)])
me_sphere.polygons.foreach_set('use_smooth', [True] * 512)
_uv = me_sphere.uv_layers.new(name='UVMap')
_uv.uv.foreach_set('vector', [0.7478, 0.4819, 0.7649, 0.4605, 0.7726, 0.468, 0.7516, 0.4856, 0.9674, 0.07402, 0.9671, 0.1062, 0.9356, 0.1056, 0.9359, 0.07415, 0.2902, 0.5095, 0.2773, 0.4858, 0.2946, 0.5066, 0.7309, 0.5031, 0.7478, 0.4819, 0.7516, 0.4856, 0.9668, 0.04217, 0.9674, 0.07402, 0.9359, 0.07415, 0.9357, 0.04282, 0.3033, 0.5335, 0.2902, 0.5095, 0.2946, 0.5066, 0.3121, 0.5276, 0.9655, 0.009963, 0.9668, 0.04217, 0.9357, 0.04282, 0.9352, 0.01069, 0.3167, 0.5584, 0.3033, 0.5335, 0.3121, 0.5276, 0.3302, 0.5495, 0.823, 0.3892, 0.8469, 0.3596, 0.8729, 0.386, 0.8437, 0.4095, 0.331, 0.5849, 0.3167, 0.5584, 0.3302, 0.5495, 0.3494, 0.5727, 0.8021, 0.4148, 0.823, 0.3892, 0.8437, 0.4095, 0.818, 0.4305, 0.3466, 0.6137, 0.331, 0.5849, 0.3494, 0.5727, 0.3703, 0.5978, 0.7829, 0.4383, 0.8021, 0.4148, 0.818, 0.4305, 0.7946, 0.4498, 0.3643, 0.6461, 0.3466, 0.6137, 0.3703, 0.5978, 0.3935, 0.6252, 0.7649, 0.4605, 0.7829, 0.4383, 0.7946, 0.4498, 0.7726, 0.468, 0.9671, 0.1062, 0.966, 0.139, 0.9351, 0.1385, 0.9356, 0.1056, 0.3935, 0.6252, 0.3703, 0.5978, 0.3901, 0.5774, 0.418, 0.6001, 0.7726, 0.468, 0.7946, 0.4498, 0.8037, 0.4633, 0.7787, 0.4769, 0.9356, 0.1056, 0.9351, 0.1385, 0.9041, 0.138, 0.9045, 0.1054, 0.7516, 0.4856, 0.7726, 0.468, 0.7787, 0.4769, 0.7546, 0.49, 0.9359, 0.07415, 0.9356, 0.1056, 0.9045, 0.1054, 0.9048, 0.07415, 0.2946, 0.5066, 0.2773, 0.4858, 0.2983, 0.5028, 0.7309, 0.5031, 0.7516, 0.4856, 0.7546, 0.49, 0.9357, 0.04282, 0.9359, 0.07415, 0.9048, 0.07415, 0.9049, 0.04304, 0.3121, 0.5276, 0.2946, 0.5066, 0.2983, 0.5028, 0.3196, 0.52, 0.9352, 0.01069, 0.9357, 0.04282, 0.9049, 0.04304, 0.9048, 0.01091, 0.3302, 0.5495, 0.3121, 0.5276, 0.3196, 0.52, 0.3416, 0.5379, 0.8437, 0.4095, 0.8729, 0.386, 0.8928, 0.4165, 0.8599, 0.4336, 0.3494, 0.5727, 0.3302, 0.5495, 0.3416, 0.5379, 0.3649, 0.5569, 0.818, 0.4305, 0.8437, 0.4095, 0.8599, 0.4336, 0.8305, 0.449, 0.3703, 0.5978, 0.3494, 0.5727, 0.3649, 0.5569, 0.3901, 0.5774, 0.7946, 0.4498, 0.818, 0.4305, 0.8305, 0.449, 0.8037, 0.4633, 0.9048, 0.01091, 0.9049, 0.04304, 0.8742, 0.04302, 0.8743, 0.01087, 0.3416, 0.5379, 0.3196, 0.52, 0.3254, 0.5111, 0.3505, 0.5243, 0.8599, 0.4336, 0.8928, 0.4165, 0.9063, 0.4502, 0.8708, 0.4604, 0.3649, 0.5569, 0.3416, 0.5379, 0.3505, 0.5243, 0.3769, 0.5384, 0.8305, 0.449, 0.8599, 0.4336, 0.8708, 0.4604, 0.8391, 0.4696, 0.3901, 0.5774, 0.3649, 0.5569, 0.3769, 0.5384, 0.4056, 0.5537, 0.8037, 0.4633, 0.8305, 0.449, 0.8391, 0.4696, 0.8101, 0.4784, 0.418, 0.6001, 0.3901, 0.5774, 0.4056, 0.5537, 0.4374, 0.5707, 0.7787, 0.4769, 0.8037, 0.4633, 0.8101, 0.4784, 0.7828, 0.4867, 0.9045, 0.1054, 0.9041, 0.138, 0.8733, 0.1375, 0.8737, 0.1051, 0.7546, 0.49, 0.7787, 0.4769, 0.7828, 0.4867, 0.7567, 0.4949, 0.9048, 0.07415, 0.9045, 0.1054, 0.8737, 0.1051, 0.874, 0.07403, 0.2983, 0.5028, 0.2773, 0.4858, 0.3012, 0.4984, 0.7309, 0.5031, 0.7546, 0.49, 0.7567, 0.4949, 0.9049, 0.04304, 0.9048, 0.07415, 0.874, 0.07403, 0.8742, 0.04302, 0.3196, 0.52, 0.2983, 0.5028, 0.3012, 0.4984, 0.3254, 0.5111, 0.7828, 0.4867, 0.8101, 0.4784, 0.8133, 0.4943, 0.785, 0.4972, 0.8737, 0.1051, 0.8733, 0.1375, 0.8425, 0.1372, 0.8429, 0.1048, 0.7567, 0.4949, 0.7828, 0.4867, 0.785, 0.4972, 0.7578, 0.5001, 0.874, 0.07403, 0.8737, 0.1051, 0.8429, 0.1048, 0.8433, 0.07384, 0.3012, 0.4984, 0.2773, 0.4858, 0.3032, 0.4935, 0.7309, 0.5031, 0.7567, 0.4949, 0.7578, 0.5001, 0.8742, 0.04302, 0.874, 0.07403, 0.8433, 0.07384, 0.8435, 0.04288, 0.3254, 0.5111, 0.3012, 0.4984, 0.3032, 0.4935, 0.3294, 0.5012, 0.8743, 0.01087, 0.8742, 0.04302, 0.8435, 0.04288, 0.8437, 0.01071, 0.3505, 0.5243, 0.3254, 0.5111, 0.3294, 0.5012, 0.3565, 0.5093, 0.8708, 0.4604, 0.9063, 0.4502, 0.9128, 0.4856, 0.8763, 0.4886, 0.3769, 0.5384, 0.3505, 0.5243, 0.3565, 0.5093, 0.3852, 0.518, 0.8391, 0.4696, 0.8708, 0.4604, 0.8763, 0.4886, 0.8435, 0.4915, 0.4056, 0.5537, 0.3769, 0.5384, 0.3852, 0.518, 0.4163, 0.5275, 0.8101, 0.4784, 0.8391, 0.4696, 0.8435, 0.4915, 0.8133, 0.4943, 0.4374, 0.5707, 0.4056, 0.5537, 0.4163, 0.5275, 0.4509, 0.538, 0.8763, 0.4886, 0.9128, 0.4856, 0.9124, 0.5215, 0.8761, 0.5173, 0.3852, 0.518, 0.3565, 0.5093, 0.3596, 0.4935, 0.3894, 0.4964, 0.8435, 0.4915, 0.8763, 0.4886, 0.8761, 0.5173, 0.8434, 0.5137, 0.4163, 0.5275, 0.3852, 0.518, 0.3894, 0.4964, 0.4217, 0.4997, 0.8133, 0.4943, 0.8435, 0.4915, 0.8434, 0.5137, 0.8134, 0.5106, 0.4509, 0.538, 0.4163, 0.5275, 0.4217, 0.4997, 0.4577, 0.5033, 0.785, 0.4972, 0.8133, 0.4943, 0.8134, 0.5106, 0.7851, 0.5079, 0.8429, 0.1048, 0.8425, 0.1372, 0.8119, 0.1368, 0.8122, 0.1046, 0.7578, 0.5001, 0.785, 0.4972, 0.7851, 0.5079, 0.7578, 0.5054, 0.8433, 0.07384, 0.8429, 0.1048, 0.8122, 0.1046, 0.8126, 0.0736, 0.3032, 0.4935, 0.2773, 0.4858, 0.3042, 0.4883, 0.7309, 0.5031, 0.7578, 0.5001, 0.7578, 0.5054, 0.8435, 0.04288, 0.8433, 0.07384, 0.8126, 0.0736, 0.8129, 0.04267, 0.3294, 0.5012, 0.3032, 0.4935, 0.3042, 0.4883, 0.3314, 0.4908, 0.8437, 0.01071, 0.8435, 0.04288, 0.8129, 0.04267, 0.8132, 0.01049, 0.3565, 0.5093, 0.3294, 0.5012, 0.3314, 0.4908, 0.3596, 0.4935, 0.7578, 0.5054, 0.7851, 0.5079, 0.7831, 0.5183, 0.7569, 0.5106, 0.8126, 0.0736, 0.8122, 0.1046, 0.7816, 0.1043, 0.7819, 0.07334, 0.3042, 0.4883, 0.2773, 0.4858, 0.3042, 0.483, 0.7309, 0.5031, 0.7578, 0.5054, 0.7569, 0.5106, 0.8129, 0.04267, 0.8126, 0.0736, 0.7819, 0.07334, 0.7823, 0.04242, 0.3314, 0.4908, 0.3042, 0.4883, 0.3042, 0.483, 0.3313, 0.4801, 0.8132, 0.01049, 0.8129, 0.04267, 0.7823, 0.04242, 0.7826, 0.01023, 0.3596, 0.4935, 0.3314, 0.4908, 0.3313, 0.4801, 0.3595, 0.4773, 0.8761, 0.5173, 0.9124, 0.5215, 0.905, 0.5564, 0.8703, 0.5453, 0.3894, 0.4964, 0.3596, 0.4935, 0.3595, 0.4773, 0.3893, 0.4744, 0.8434, 0.5137, 0.8761, 0.5173, 0.8703, 0.5453, 0.8391, 0.5355, 0.4217, 0.4997, 0.3894, 0.4964, 0.3893, 0.4744, 0.4217, 0.4713, 0.8134, 0.5106, 0.8434, 0.5137, 0.8391, 0.5355, 0.8103, 0.5266, 0.4577, 0.5033, 0.4217, 0.4997, 0.4217, 0.4713, 0.4577, 0.4679, 0.7851, 0.5079, 0.8134, 0.5106, 0.8103, 0.5266, 0.7831, 0.5183, 0.8122, 0.1046, 0.8119, 0.1368, 0.7812, 0.1365, 0.7816, 0.1043, 0.3893, 0.4744, 0.3595, 0.4773, 0.3562, 0.4614, 0.3849, 0.4528, 0.8391, 0.5355, 0.8703, 0.5453, 0.8592, 0.5716, 0.8305, 0.5559, 0.4217, 0.4713, 0.3893, 0.4744, 0.3849, 0.4528, 0.4161, 0.4435, 0.8103, 0.5266, 0.8391, 0.5355, 0.8305, 0.5559, 0.8041, 0.5416, 0.4577, 0.4679, 0.4217, 0.4713, 0.4161, 0.4435, 0.4508, 0.4331, 0.7831, 0.5183, 0.8103, 0.5266, 0.8041, 0.5416, 0.7791, 0.5282, 0.7816, 0.1043, 0.7812, 0.1365, 0.7506, 0.1362, 0.7509, 0.104, 0.7569, 0.5106, 0.7831, 0.5183, 0.7791, 0.5282, 0.7549, 0.5155, 0.7819, 0.07334, 0.7816, 0.1043, 0.7509, 0.104, 0.7513, 0.07306, 0.3042, 0.483, 0.2773, 0.4858, 0.3031, 0.4778, 0.7309, 0.5031, 0.7569, 0.5106, 0.7549, 0.5155, 0.7823, 0.04242, 0.7819, 0.07334, 0.7513, 0.07306, 0.7517, 0.04214, 0.3313, 0.4801, 0.3042, 0.483, 0.3031, 0.4778, 0.3292, 0.4697, 0.7826, 0.01023, 0.7823, 0.04242, 0.7517, 0.04214, 0.752, 0.009956, 0.3595, 0.4773, 0.3313, 0.4801, 0.3292, 0.4697, 0.3562, 0.4614, 0.8703, 0.5453, 0.905, 0.5564, 0.891, 0.5892, 0.8592, 0.5716, 0.7513, 0.07306, 0.7509, 0.104, 0.7203, 0.1037, 0.7207, 0.07277, 0.3031, 0.4778, 0.2773, 0.4858, 0.301, 0.4729, 0.7309, 0.5031, 0.7549, 0.5155, 0.752, 0.5199, 0.7517, 0.04214, 0.7513, 0.07306, 0.7207, 0.07277, 0.7211, 0.04186, 0.3292, 0.4697, 0.3031, 0.4778, 0.301, 0.4729, 0.325, 0.4599, 0.752, 0.009956, 0.7517, 0.04214, 0.7211, 0.04186, 0.7214, 0.009671, 0.3562, 0.4614, 0.3292, 0.4697, 0.325, 0.4599, 0.3499, 0.4465, 0.8592, 0.5716, 0.891, 0.5892, 0.8709, 0.6186, 0.8432, 0.5951, 0.3849, 0.4528, 0.3562, 0.4614, 0.3499, 0.4465, 0.3764, 0.4324, 0.8305, 0.5559, 0.8592, 0.5716, 0.8432, 0.5951, 0.8182, 0.5742, 0.4161, 0.4435, 0.3849, 0.4528, 0.3764, 0.4324, 0.4052, 0.4172, 0.8041, 0.5416, 0.8305, 0.5559, 0.8182, 0.5742, 0.7951, 0.5551, 0.4508, 0.4331, 0.4161, 0.4435, 0.4052, 0.4172, 0.4373, 0.4003, 0.7791, 0.5282, 0.8041, 0.5416, 0.7951, 0.5551, 0.7732, 0.5371, 0.7509, 0.104, 0.7506, 0.1362, 0.72, 0.1359, 0.7203, 0.1037, 0.7549, 0.5155, 0.7791, 0.5282, 0.7732, 0.5371, 0.752, 0.5199, 0.8182, 0.5742, 0.8432, 0.5951, 0.823, 0.6151, 0.8026, 0.5898, 0.4052, 0.4172, 0.3764, 0.4324, 0.3641, 0.4142, 0.3894, 0.3936, 0.7951, 0.5551, 0.8182, 0.5742, 0.8026, 0.5898, 0.7837, 0.5665, 0.4373, 0.4003, 0.4052, 0.4172, 0.3894, 0.3936, 0.4176, 0.3708, 0.7732, 0.5371, 0.7951, 0.5551, 0.7837, 0.5665, 0.7658, 0.5447, 0.7203, 0.1037, 0.72, 0.1359, 0.6894, 0.1356, 0.6897, 0.1034, 0.752, 0.5199, 0.7732, 0.5371, 0.7658, 0.5447, 0.7483, 0.5237, 0.7207, 0.07277, 0.7203, 0.1037, 0.6897, 0.1034, 0.6901, 0.07248, 0.301, 0.4729, 0.2773, 0.4858, 0.298, 0.4685, 0.7309, 0.5031, 0.752, 0.5199, 0.7483, 0.5237, 0.7211, 0.04186, 0.7207, 0.07277, 0.6901, 0.07248, 0.6905, 0.04157, 0.325, 0.4599, 0.301, 0.4729, 0.298, 0.4685, 0.3191, 0.4511, 0.7214, 0.009671, 0.7211, 0.04186, 0.6905, 0.04157, 0.6908, 0.00938, 0.3499, 0.4465, 0.325, 0.4599, 0.3191, 0.4511, 0.3409, 0.4331, 0.8432, 0.5951, 0.8709, 0.6186, 0.8455, 0.6434, 0.823, 0.6151, 0.3764, 0.4324, 0.3499, 0.4465, 0.3409, 0.4331, 0.3641, 0.4142, 0.298, 0.4685, 0.2773, 0.4858, 0.2943, 0.4648, 0.7309, 0.5031, 0.7483, 0.5237, 0.7439, 0.5267, 0.6905, 0.04157, 0.6901, 0.07248, 0.6595, 0.07219, 0.6599, 0.04128, 0.3191, 0.4511, 0.298, 0.4685, 0.2943, 0.4648, 0.3115, 0.4436, 0.6908, 0.00938, 0.6905, 0.04157, 0.6599, 0.04128, 0.6602, 0.009086, 0.3409, 0.4331, 0.3191, 0.4511, 0.3115, 0.4436, 0.3294, 0.4217, 0.823, 0.6151, 0.8455, 0.6434, 0.816, 0.6627, 0.7994, 0.6307, 0.3641, 0.4142, 0.3409, 0.4331, 0.3294, 0.4217, 0.3485, 0.3986, 0.8026, 0.5898, 0.823, 0.6151, 0.7994, 0.6307, 0.7843, 0.602, 0.3894, 0.3936, 0.3641, 0.4142, 0.3485, 0.3986, 0.3693, 0.3735, 0.7837, 0.5665, 0.8026, 0.5898, 0.7843, 0.602, 0.7703, 0.5755, 0.4176, 0.3708, 0.3894, 0.3936, 0.3693, 0.3735, 0.3925, 0.3456, 0.7658, 0.5447, 0.7837, 0.5665, 0.7703, 0.5755, 0.757, 0.5507, 0.6897, 0.1034, 0.6894, 0.1356, 0.6588, 0.1353, 0.6591, 0.1031, 0.7483, 0.5237, 0.7658, 0.5447, 0.757, 0.5507, 0.7439, 0.5267, 0.6901, 0.07248, 0.6897, 0.1034, 0.6591, 0.1031, 0.6595, 0.07219, 0.3693, 0.3735, 0.3485, 0.3986, 0.3301, 0.3864, 0.3457, 0.3577, 0.7703, 0.5755, 0.7843, 0.602, 0.7641, 0.6104, 0.7555, 0.5818, 0.3925, 0.3456, 0.3693, 0.3735, 0.3457, 0.3577, 0.363, 0.3258, 0.757, 0.5507, 0.7703, 0.5755, 0.7555, 0.5818, 0.7472, 0.5548, 0.6591, 0.1031, 0.6588, 0.1353, 0.6281, 0.135, 0.6285, 0.1028, 0.7439, 0.5267, 0.757, 0.5507, 0.7472, 0.5548, 0.7391, 0.5288, 0.6595, 0.07219, 0.6591, 0.1031, 0.6285, 0.1028, 0.6289, 0.07189, 0.2943, 0.4648, 0.2773, 0.4858, 0.2898, 0.4619, 0.7309, 0.5031, 0.7439, 0.5267, 0.7391, 0.5288, 0.6599, 0.04128, 0.6595, 0.07219, 0.6289, 0.07189, 0.6292, 0.04098, 0.3115, 0.4436, 0.2943, 0.4648, 0.2898, 0.4619, 0.3026, 0.4378, 0.6602, 0.009086, 0.6599, 0.04128, 0.6292, 0.04098, 0.6296, 0.00879, 0.3294, 0.4217, 0.3115, 0.4436, 0.3026, 0.4378, 0.3159, 0.4128, 0.7994, 0.6307, 0.816, 0.6627, 0.7833, 0.6758, 0.7733, 0.6414, 0.3485, 0.3986, 0.3294, 0.4217, 0.3159, 0.4128, 0.3301, 0.3864, 0.7843, 0.602, 0.7994, 0.6307, 0.7733, 0.6414, 0.7641, 0.6104, 0.6292, 0.04098, 0.6289, 0.07189, 0.5982, 0.0716, 0.5986, 0.04069, 0.3026, 0.4378, 0.2898, 0.4619, 0.2849, 0.4599, 0.2927, 0.4338, 0.6296, 0.00879, 0.6292, 0.04098, 0.5986, 0.04069, 0.599, 0.008493, 0.3159, 0.4128, 0.3026, 0.4378, 0.2927, 0.4338, 0.3009, 0.4067, 0.7733, 0.6414, 0.7833, 0.6758, 0.7489, 0.6824, 0.7456, 0.6469, 0.3301, 0.3864, 0.3159, 0.4128, 0.3009, 0.4067, 0.3097, 0.378, 0.7641, 0.6104, 0.7733, 0.6414, 0.7456, 0.6469, 0.7426, 0.6147, 0.3457, 0.3577, 0.3301, 0.3864, 0.3097, 0.378, 0.3194, 0.3468, 0.7555, 0.5818, 0.7641, 0.6104, 0.7426, 0.6147, 0.7397, 0.585, 0.363, 0.3258, 0.3457, 0.3577, 0.3194, 0.3468, 0.3302, 0.3121, 0.7472, 0.5548, 0.7555, 0.5818, 0.7397, 0.585, 0.7368, 0.557, 0.6285, 0.1028, 0.6281, 0.135, 0.5975, 0.1347, 0.5979, 0.1025, 0.7391, 0.5288, 0.7472, 0.5548, 0.7368, 0.557, 0.7339, 0.5299, 0.6289, 0.07189, 0.6285, 0.1028, 0.5979, 0.1025, 0.5982, 0.0716, 0.2898, 0.4619, 0.2773, 0.4858, 0.2849, 0.4599, 0.7309, 0.5031, 0.7391, 0.5288, 0.7339, 0.5299, 0.7397, 0.585, 0.7426, 0.6147, 0.7207, 0.6148, 0.7236, 0.5851, 0.3302, 0.3121, 0.3194, 0.3468, 0.2915, 0.3413, 0.2953, 0.3051, 0.7368, 0.557, 0.7397, 0.585, 0.7236, 0.5851, 0.7262, 0.5571, 0.5979, 0.1025, 0.5975, 0.1347, 0.5669, 0.1344, 0.5672, 0.1022, 0.7339, 0.5299, 0.7368, 0.557, 0.7262, 0.5571, 0.7286, 0.53, 0.5982, 0.0716, 0.5979, 0.1025, 0.5672, 0.1022, 0.5676, 0.07131, 0.2849, 0.4599, 0.2773, 0.4858, 0.2797, 0.459, 0.7309, 0.5031, 0.7339, 0.5299, 0.7286, 0.53, 0.5986, 0.04069, 0.5982, 0.0716, 0.5676, 0.07131, 0.568, 0.04039, 0.2927, 0.4338, 0.2849, 0.4599, 0.2797, 0.459, 0.2823, 0.4318, 0.599, 0.008493, 0.5986, 0.04069, 0.568, 0.04039, 0.5683, 0.008195, 0.3009, 0.4067, 0.2927, 0.4338, 0.2823, 0.4318, 0.285, 0.4036, 0.7456, 0.6469, 0.7489, 0.6824, 0.7142, 0.6823, 0.7175, 0.6471, 0.3097, 0.378, 0.3009, 0.4067, 0.285, 0.4036, 0.2881, 0.3737, 0.7426, 0.6147, 0.7456, 0.6469, 0.7175, 0.6471, 0.7207, 0.6148, 0.3194, 0.3468, 0.3097, 0.378, 0.2881, 0.3737, 0.2915, 0.3413, 0.5683, 0.008195, 0.568, 0.04039, 0.5374, 0.0401, 0.5377, 0.007896, 0.285, 0.4036, 0.2823, 0.4318, 0.2716, 0.4318, 0.2689, 0.4036, 0.7175, 0.6471, 0.7142, 0.6823, 0.6799, 0.6761, 0.6898, 0.6416, 0.2881, 0.3737, 0.285, 0.4036, 0.2689, 0.4036, 0.266, 0.3737, 0.7207, 0.6148, 0.7175, 0.6471, 0.6898, 0.6416, 0.6992, 0.6107, 0.2915, 0.3413, 0.2881, 0.3737, 0.266, 0.3737, 0.263, 0.3413, 0.7236, 0.5851, 0.7207, 0.6148, 0.6992, 0.6107, 0.7078, 0.5821, 0.2953, 0.3051, 0.2915, 0.3413, 0.263, 0.3413, 0.2597, 0.3051, 0.7262, 0.5571, 0.7236, 0.5851, 0.7078, 0.5821, 0.7158, 0.5551, 0.5672, 0.1022, 0.5669, 0.1344, 0.5363, 0.1341, 0.5366, 0.1019, 0.7286, 0.53, 0.7262, 0.5571, 0.7158, 0.5551, 0.7234, 0.529, 0.5676, 0.07131, 0.5672, 0.1022, 0.5366, 0.1019, 0.537, 0.07102, 0.2797, 0.459, 0.2773, 0.4858, 0.2745, 0.459, 0.7309, 0.5031, 0.7286, 0.53, 0.7234, 0.529, 0.568, 0.04039, 0.5676, 0.07131, 0.537, 0.07102, 0.5374, 0.0401, 0.2823, 0.4318, 0.2797, 0.459, 0.2745, 0.459, 0.2716, 0.4318, 0.7158, 0.5551, 0.7078, 0.5821, 0.6929, 0.5761, 0.706, 0.5512, 0.5366, 0.1019, 0.5363, 0.1341, 0.5057, 0.1338, 0.506, 0.1016, 0.7234, 0.529, 0.7158, 0.5551, 0.706, 0.5512, 0.7185, 0.527, 0.537, 0.07102, 0.5366, 0.1019, 0.506, 0.1016, 0.5064, 0.07073, 0.2745, 0.459, 0.2773, 0.4858, 0.2693, 0.4601, 0.7309, 0.5031, 0.7234, 0.529, 0.7185, 0.527, 0.5374, 0.0401, 0.537, 0.07102, 0.5064, 0.07073, 0.5068, 0.03981, 0.2716, 0.4318, 0.2745, 0.459, 0.2693, 0.4601, 0.2612, 0.434, 0.5377, 0.007896, 0.5374, 0.0401, 0.5068, 0.03981, 0.5071, 0.007595, 0.2689, 0.4036, 0.2716, 0.4318, 0.2612, 0.434, 0.253, 0.4069, 0.6898, 0.6416, 0.6799, 0.6761, 0.6468, 0.6632, 0.6638, 0.6308, 0.266, 0.3737, 0.2689, 0.4036, 0.253, 0.4069, 0.2444, 0.3781, 0.6992, 0.6107, 0.6898, 0.6416, 0.6638, 0.6308, 0.6789, 0.6025, 0.263, 0.3413, 0.266, 0.3737, 0.2444, 0.3781, 0.2351, 0.3468, 0.7078, 0.5821, 0.6992, 0.6107, 0.6789, 0.6025, 0.6929, 0.5761, 0.2597, 0.3051, 0.263, 0.3413, 0.2351, 0.3468, 0.2248, 0.3119, 0.253, 0.4069, 0.2612, 0.434, 0.2514, 0.4381, 0.238, 0.4131, 0.6638, 0.6308, 0.6468, 0.6632, 0.6173, 0.6433, 0.6401, 0.6155, 0.2444, 0.3781, 0.253, 0.4069, 0.238, 0.4131, 0.224, 0.3866, 0.6789, 0.6025, 0.6638, 0.6308, 0.6401, 0.6155, 0.6606, 0.5905, 0.2351, 0.3468, 0.2444, 0.3781, 0.224, 0.3866, 0.2088, 0.3577, 0.6929, 0.5761, 0.6789, 0.6025, 0.6606, 0.5905, 0.6794, 0.5673, 0.2248, 0.3119, 0.2351, 0.3468, 0.2088, 0.3577, 0.1918, 0.3255, 0.706, 0.5512, 0.6929, 0.5761, 0.6794, 0.5673, 0.6971, 0.5454, 0.506, 0.1016, 0.5057, 0.1338, 0.4751, 0.1335, 0.4754, 0.1014, 0.7185, 0.527, 0.706, 0.5512, 0.6971, 0.5454, 0.7141, 0.5242, 0.5064, 0.07073, 0.506, 0.1016, 0.4754, 0.1014, 0.4758, 0.07045, 0.2693, 0.4601, 0.2773, 0.4858, 0.2644, 0.4621, 0.7309, 0.5031, 0.7185, 0.527, 0.7141, 0.5242, 0.5068, 0.03981, 0.5064, 0.07073, 0.4758, 0.07045, 0.4762, 0.03952, 0.2612, 0.434, 0.2693, 0.4601, 0.2644, 0.4621, 0.2514, 0.4381, 0.5071, 0.007595, 0.5068, 0.03981, 0.4762, 0.03952, 0.4765, 0.00729, 0.4754, 0.1014, 0.4751, 0.1335, 0.4445, 0.1333, 0.4448, 0.1011, 0.7141, 0.5242, 0.6971, 0.5454, 0.6895, 0.538, 0.7103, 0.5205, 0.4758, 0.07045, 0.4754, 0.1014, 0.4448, 0.1011, 0.4451, 0.07018, 0.2644, 0.4621, 0.2773, 0.4858, 0.26, 0.4651, 0.7309, 0.5031, 0.7141, 0.5242, 0.7103, 0.5205, 0.4762, 0.03952, 0.4758, 0.07045, 0.4451, 0.07018, 0.4455, 0.03923, 0.2514, 0.4381, 0.2644, 0.4621, 0.26, 0.4651, 0.2426, 0.4441, 0.4765, 0.00729, 0.4762, 0.03952, 0.4455, 0.03923, 0.4458, 0.00698, 0.238, 0.4131, 0.2514, 0.4381, 0.2426, 0.4441, 0.2246, 0.4222, 0.6401, 0.6155, 0.6173, 0.6433, 0.5927, 0.6185, 0.6199, 0.5959, 0.224, 0.3866, 0.238, 0.4131, 0.2246, 0.4222, 0.2056, 0.3989, 0.6606, 0.5905, 0.6401, 0.6155, 0.6199, 0.5959, 0.6449, 0.5752, 0.2088, 0.3577, 0.224, 0.3866, 0.2056, 0.3989, 0.1851, 0.3735, 0.6794, 0.5673, 0.6606, 0.5905, 0.6449, 0.5752, 0.6679, 0.5561, 0.1918, 0.3255, 0.2088, 0.3577, 0.1851, 0.3735, 0.1622, 0.3452, 0.6971, 0.5454, 0.6794, 0.5673, 0.6679, 0.5561, 0.6895, 0.538, 0.6199, 0.5959, 0.5927, 0.6185, 0.5728, 0.5899, 0.6041, 0.5725, 0.2056, 0.3989, 0.2246, 0.4222, 0.2132, 0.4337, 0.19, 0.4145, 0.6449, 0.5752, 0.6199, 0.5959, 0.6041, 0.5725, 0.6325, 0.5571, 0.1851, 0.3735, 0.2056, 0.3989, 0.19, 0.4145, 0.1649, 0.3936, 0.6679, 0.5561, 0.6449, 0.5752, 0.6325, 0.5571, 0.6587, 0.5428, 0.1622, 0.3452, 0.1851, 0.3735, 0.1649, 0.3936, 0.1369, 0.3703, 0.6895, 0.538, 0.6679, 0.5561, 0.6587, 0.5428, 0.6835, 0.5293, 0.4448, 0.1011, 0.4445, 0.1333, 0.414, 0.133, 0.4142, 0.1009, 0.7103, 0.5205, 0.6895, 0.538, 0.6835, 0.5293, 0.7073, 0.5161, 0.4451, 0.07018, 0.4448, 0.1011, 0.4142, 0.1009, 0.4145, 0.06994, 0.26, 0.4651, 0.2773, 0.4858, 0.2563, 0.4689, 0.7309, 0.5031, 0.7103, 0.5205, 0.7073, 0.5161, 0.4455, 0.03923, 0.4451, 0.07018, 0.4145, 0.06994, 0.4148, 0.03896, 0.2426, 0.4441, 0.26, 0.4651, 0.2563, 0.4689, 0.2351, 0.4516, 0.4458, 0.00698, 0.4455, 0.03923, 0.4148, 0.03896, 0.4152, 0.006661, 0.2246, 0.4222, 0.2426, 0.4441, 0.2351, 0.4516, 0.2132, 0.4337, 0.7073, 0.5161, 0.6835, 0.5293, 0.6793, 0.5195, 0.7052, 0.5113, 0.4145, 0.06994, 0.4142, 0.1009, 0.3836, 0.1007, 0.3838, 0.06975, 0.2563, 0.4689, 0.2773, 0.4858, 0.2534, 0.4733, 0.7309, 0.5031, 0.7073, 0.5161, 0.7052, 0.5113, 0.4148, 0.03896, 0.4145, 0.06994, 0.3838, 0.06975, 0.3841, 0.03869, 0.2351, 0.4516, 0.2563, 0.4689, 0.2534, 0.4733, 0.2292, 0.4605, 0.4152, 0.006661, 0.4148, 0.03896, 0.3841, 0.03869, 0.3845, 0.00633, 0.2132, 0.4337, 0.2351, 0.4516, 0.2292, 0.4605, 0.2042, 0.4472, 0.6041, 0.5725, 0.5728, 0.5899, 0.5586, 0.5577, 0.593, 0.5465, 0.19, 0.4145, 0.2132, 0.4337, 0.2042, 0.4472, 0.1778, 0.4329, 0.6325, 0.5571, 0.6041, 0.5725, 0.593, 0.5465, 0.6239, 0.5369, 0.1649, 0.3936, 0.19, 0.4145, 0.1778, 0.4329, 0.149, 0.4173, 0.6587, 0.5428, 0.6325, 0.5571, 0.6239, 0.5369, 0.6524, 0.528, 0.1369, 0.3703, 0.1649, 0.3936, 0.149, 0.4173, 0.1171, 0.3999, 0.6835, 0.5293, 0.6587, 0.5428, 0.6524, 0.528, 0.6793, 0.5195, 0.4142, 0.1009, 0.414, 0.133, 0.3834, 0.1328, 0.3836, 0.1007, 0.1778, 0.4329, 0.2042, 0.4472, 0.1981, 0.4622, 0.1693, 0.4534, 0.6239, 0.5369, 0.593, 0.5465, 0.5872, 0.5189, 0.6193, 0.5155, 0.149, 0.4173, 0.1778, 0.4329, 0.1693, 0.4534, 0.1381, 0.4437, 0.6524, 0.528, 0.6239, 0.5369, 0.6193, 0.5155, 0.649, 0.5123, 0.1171, 0.3999, 0.149, 0.4173, 0.1381, 0.4437, 0.1033, 0.4328, 0.6793, 0.5195, 0.6524, 0.528, 0.649, 0.5123, 0.677, 0.5092, 0.3836, 0.1007, 0.3834, 0.1328, 0.353, 0.1327, 0.3529, 0.1007, 0.7052, 0.5113, 0.6793, 0.5195, 0.677, 0.5092, 0.7041, 0.5061, 0.3838, 0.06975, 0.3836, 0.1007, 0.3529, 0.1007, 0.3531, 0.06961, 0.2534, 0.4733, 0.2773, 0.4858, 0.2514, 0.4782, 0.7309, 0.5031, 0.7052, 0.5113, 0.7041, 0.5061, 0.3841, 0.03869, 0.3838, 0.06975, 0.3531, 0.06961, 0.3533, 0.03845, 0.2292, 0.4605, 0.2534, 0.4733, 0.2514, 0.4782, 0.2252, 0.4704, 0.3845, 0.00633, 0.3841, 0.03869, 0.3533, 0.03845, 0.3537, 0.005983, 0.2042, 0.4472, 0.2292, 0.4605, 0.2252, 0.4704, 0.1981, 0.4622, 0.593, 0.5465, 0.5586, 0.5577, 0.551, 0.523, 0.5872, 0.5189, 0.3531, 0.06961, 0.3529, 0.1007, 0.3221, 0.1007, 0.3222, 0.06952, 0.2514, 0.4782, 0.2773, 0.4858, 0.2504, 0.4834, 0.7309, 0.5031, 0.7041, 0.5061, 0.704, 0.5008, 0.3533, 0.03845, 0.3531, 0.06961, 0.3222, 0.06952, 0.3224, 0.03823, 0.2252, 0.4704, 0.2514, 0.4782, 0.2504, 0.4834, 0.2232, 0.4809, 0.3537, 0.005983, 0.3533, 0.03845, 0.3224, 0.03823, 0.3227, 0.005618, 0.1981, 0.4622, 0.2252, 0.4704, 0.2232, 0.4809, 0.195, 0.4781, 0.5872, 0.5189, 0.551, 0.523, 0.551, 0.4876, 0.5865, 0.4906, 0.1693, 0.4534, 0.1981, 0.4622, 0.195, 0.4781, 0.165, 0.4751, 0.6193, 0.5155, 0.5872, 0.5189, 0.5865, 0.4906, 0.6189, 0.4935, 0.1381, 0.4437, 0.1693, 0.4534, 0.165, 0.4751, 0.1325, 0.4716, 0.649, 0.5123, 0.6193, 0.5155, 0.6189, 0.4935, 0.6487, 0.4961, 0.1033, 0.4328, 0.1381, 0.4437, 0.1325, 0.4716, 0.0963, 0.4678, 0.677, 0.5092, 0.649, 0.5123, 0.6487, 0.4961, 0.6769, 0.4986, 0.3529, 0.1007, 0.353, 0.1327, 0.3224, 0.1331, 0.3221, 0.1007, 0.7041, 0.5061, 0.677, 0.5092, 0.6769, 0.4986, 0.704, 0.5008, 0.6189, 0.4935, 0.5865, 0.4906, 0.5917, 0.4628, 0.6229, 0.4719, 0.1325, 0.4716, 0.165, 0.4751, 0.1651, 0.4972, 0.1325, 0.5002, 0.6487, 0.4961, 0.6189, 0.4935, 0.6229, 0.4719, 0.6516, 0.4803, 0.0963, 0.4678, 0.1325, 0.4716, 0.1325, 0.5002, 0.09622, 0.5035, 0.6769, 0.4986, 0.6487, 0.4961, 0.6516, 0.4803, 0.6788, 0.4881, 0.3221, 0.1007, 0.3224, 0.1331, 0.2915, 0.1335, 0.2912, 0.1009, 0.704, 0.5008, 0.6769, 0.4986, 0.6788, 0.4881, 0.705, 0.4956, 0.3222, 0.06952, 0.3221, 0.1007, 0.2912, 0.1009, 0.2912, 0.06948, 0.2504, 0.4834, 0.2773, 0.4858, 0.2505, 0.4887, 0.7309, 0.5031, 0.704, 0.5008, 0.705, 0.4956, 0.3224, 0.03823, 0.3222, 0.06952, 0.2912, 0.06948, 0.2914, 0.03803, 0.2232, 0.4809, 0.2504, 0.4834, 0.2505, 0.4887, 0.2233, 0.4915, 0.3227, 0.005618, 0.3224, 0.03823, 0.2914, 0.03803, 0.2917, 0.005245, 0.195, 0.4781, 0.2232, 0.4809, 0.2233, 0.4915, 0.195, 0.4943, 0.5865, 0.4906, 0.551, 0.4876, 0.5571, 0.4531, 0.5917, 0.4628, 0.165, 0.4751, 0.195, 0.4781, 0.195, 0.4943, 0.1651, 0.4972, 0.7309, 0.5031, 0.705, 0.4956, 0.7069, 0.4907, 0.2914, 0.03803, 0.2912, 0.06948, 0.2599, 0.0695, 0.2601, 0.03786, 0.2233, 0.4915, 0.2505, 0.4887, 0.2515, 0.4939, 0.2254, 0.502, 0.2917, 0.005245, 0.2914, 0.03803, 0.2601, 0.03786, 0.2604, 0.004874, 0.195, 0.4943, 0.2233, 0.4915, 0.2254, 0.502, 0.1983, 0.5102, 0.5917, 0.4628, 0.5571, 0.4531, 0.5698, 0.4203, 0.6021, 0.4364, 0.1651, 0.4972, 0.195, 0.4943, 0.1983, 0.5102, 0.1694, 0.5189, 0.6229, 0.4719, 0.5917, 0.4628, 0.6021, 0.4364, 0.6309, 0.4514, 0.1325, 0.5002, 0.1651, 0.4972, 0.1694, 0.5189, 0.1381, 0.5282, 0.6516, 0.4803, 0.6229, 0.4719, 0.6309, 0.4514, 0.6575, 0.4652, 0.09622, 0.5035, 0.1325, 0.5002, 0.1381, 0.5282, 0.1031, 0.5385, 0.6788, 0.4881, 0.6516, 0.4803, 0.6575, 0.4652, 0.6827, 0.4782, 0.2912, 0.1009, 0.2915, 0.1335, 0.2604, 0.134, 0.26, 0.1011, 0.705, 0.4956, 0.6788, 0.4881, 0.6827, 0.4782, 0.7069, 0.4907, 0.2912, 0.06948, 0.2912, 0.1009, 0.26, 0.1011, 0.2599, 0.0695, 0.2505, 0.4887, 0.2773, 0.4858, 0.2515, 0.4939, 0.6575, 0.4652, 0.6309, 0.4514, 0.6428, 0.4329, 0.6663, 0.4516, 0.1031, 0.5385, 0.1381, 0.5282, 0.149, 0.5546, 0.1167, 0.5715, 0.6827, 0.4782, 0.6575, 0.4652, 0.6663, 0.4516, 0.6884, 0.4693, 0.26, 0.1011, 0.2604, 0.134, 0.2291, 0.1345, 0.2286, 0.1014, 0.7069, 0.4907, 0.6827, 0.4782, 0.6884, 0.4693, 0.7098, 0.4863, 0.2599, 0.0695, 0.26, 0.1011, 0.2286, 0.1014, 0.2285, 0.06955, 0.2515, 0.4939, 0.2773, 0.4858, 0.2536, 0.4988, 0.7309, 0.5031, 0.7069, 0.4907, 0.7098, 0.4863, 0.2601, 0.03786, 0.2599, 0.0695, 0.2285, 0.06955, 0.2287, 0.0377, 0.2254, 0.502, 0.2515, 0.4939, 0.2536, 0.4988, 0.2295, 0.5118, 0.2604, 0.004874, 0.2601, 0.03786, 0.2287, 0.0377, 0.2289, 0.004512, 0.1983, 0.5102, 0.2254, 0.502, 0.2295, 0.5118, 0.2045, 0.5252, 0.6021, 0.4364, 0.5698, 0.4203, 0.5888, 0.3904, 0.6174, 0.4125, 0.1694, 0.5189, 0.1983, 0.5102, 0.2045, 0.5252, 0.1779, 0.5393, 0.6309, 0.4514, 0.6021, 0.4364, 0.6174, 0.4125, 0.6428, 0.4329, 0.1381, 0.5282, 0.1694, 0.5189, 0.1779, 0.5393, 0.149, 0.5546, 0.2295, 0.5118, 0.2536, 0.4988, 0.2566, 0.5031, 0.2355, 0.5206, 0.2289, 0.004512, 0.2287, 0.0377, 0.197, 0.03757, 0.1973, 0.004159, 0.2045, 0.5252, 0.2295, 0.5118, 0.2355, 0.5206, 0.2136, 0.5386, 0.6174, 0.4125, 0.5888, 0.3904, 0.6132, 0.3646, 0.6371, 0.392, 0.1779, 0.5393, 0.2045, 0.5252, 0.2136, 0.5386, 0.1903, 0.5577, 0.6428, 0.4329, 0.6174, 0.4125, 0.6371, 0.392, 0.6581, 0.417, 0.149, 0.5546, 0.1779, 0.5393, 0.1903, 0.5577, 0.1649, 0.5783, 0.6663, 0.4516, 0.6428, 0.4329, 0.6581, 0.417, 0.6775, 0.44, 0.1167, 0.5715, 0.149, 0.5546, 0.1649, 0.5783, 0.1365, 0.6013, 0.6884, 0.4693, 0.6663, 0.4516, 0.6775, 0.44, 0.6958, 0.4616, 0.2286, 0.1014, 0.2291, 0.1345, 0.1975, 0.135, 0.197, 0.1017, 0.7098, 0.4863, 0.6884, 0.4693, 0.6958, 0.4616, 0.7135, 0.4825, 0.2285, 0.06955, 0.2286, 0.1014, 0.197, 0.1017, 0.1969, 0.06963, 0.2536, 0.4988, 0.2773, 0.4858, 0.2566, 0.5031, 0.7309, 0.5031, 0.7098, 0.4863, 0.7135, 0.4825, 0.2287, 0.0377, 0.2285, 0.06955, 0.1969, 0.06963, 0.197, 0.03757, 0.1365, 0.6013, 0.1649, 0.5783, 0.1851, 0.5985, 0.1617, 0.6266, 0.6958, 0.4616, 0.6775, 0.44, 0.6908, 0.4307, 0.7046, 0.4555, 0.197, 0.1017, 0.1975, 0.135, 0.1657, 0.1356, 0.1652, 0.102, 0.7135, 0.4825, 0.6958, 0.4616, 0.7046, 0.4555, 0.7178, 0.4795, 0.1969, 0.06963, 0.197, 0.1017, 0.1652, 0.102, 0.165, 0.06974, 0.2566, 0.5031, 0.2773, 0.4858, 0.2604, 0.5069, 0.7309, 0.5031, 0.7135, 0.4825, 0.7178, 0.4795, 0.197, 0.03757, 0.1969, 0.06963, 0.165, 0.06974, 0.1651, 0.03744, 0.2355, 0.5206, 0.2566, 0.5031, 0.2604, 0.5069, 0.2431, 0.5281, 0.1973, 0.004159, 0.197, 0.03757, 0.1651, 0.03744, 0.1654, 0.00381, 0.2136, 0.5386, 0.2355, 0.5206, 0.2431, 0.5281, 0.2252, 0.5501, 0.6371, 0.392, 0.6132, 0.3646, 0.6423, 0.344, 0.6604, 0.3757, 0.1903, 0.5577, 0.2136, 0.5386, 0.2252, 0.5501, 0.206, 0.5733, 0.6581, 0.417, 0.6371, 0.392, 0.6604, 0.3757, 0.6763, 0.4043, 0.1649, 0.5783, 0.1903, 0.5577, 0.206, 0.5733, 0.1851, 0.5985, 0.6775, 0.44, 0.6581, 0.417, 0.6763, 0.4043, 0.6908, 0.4307, 0.1654, 0.00381, 0.1651, 0.03744, 0.133, 0.03732, 0.1333, 0.00345, 0.2252, 0.5501, 0.2431, 0.5281, 0.252, 0.534, 0.2387, 0.559, 0.6604, 0.3757, 0.6423, 0.344, 0.675, 0.3295, 0.6866, 0.3642, 0.206, 0.5733, 0.2252, 0.5501, 0.2387, 0.559, 0.2245, 0.5856, 0.6763, 0.4043, 0.6604, 0.3757, 0.6866, 0.3642, 0.6966, 0.3954, 0.1851, 0.5985, 0.206, 0.5733, 0.2245, 0.5856, 0.2089, 0.6144, 0.6908, 0.4307, 0.6763, 0.4043, 0.6966, 0.3954, 0.7057, 0.4242, 0.1617, 0.6266, 0.1851, 0.5985, 0.2089, 0.6144, 0.1914, 0.6465, 0.7046, 0.4555, 0.6908, 0.4307, 0.7057, 0.4242, 0.7143, 0.4513, 0.1652, 0.102, 0.1657, 0.1356, 0.1336, 0.1363, 0.1331, 0.1024, 0.7178, 0.4795, 0.7046, 0.4555, 0.7143, 0.4513, 0.7227, 0.4774, 0.165, 0.06974, 0.1652, 0.102, 0.1331, 0.1024, 0.1329, 0.06985, 0.2604, 0.5069, 0.2773, 0.4858, 0.2648, 0.5098, 0.7309, 0.5031, 0.7178, 0.4795, 0.7227, 0.4774, 0.1651, 0.03744, 0.165, 0.06974, 0.1329, 0.06985, 0.133, 0.03732, 0.2431, 0.5281, 0.2604, 0.5069, 0.2648, 0.5098, 0.252, 0.534, 0.7143, 0.4513, 0.7057, 0.4242, 0.7216, 0.4207, 0.7248, 0.449, 0.1331, 0.1024, 0.1336, 0.1363, 0.1013, 0.137, 0.1007, 0.1027, 0.7227, 0.4774, 0.7143, 0.4513, 0.7248, 0.449, 0.7279, 0.4762, 0.1329, 0.06985, 0.1331, 0.1024, 0.1007, 0.1027, 0.1005, 0.06999, 0.2648, 0.5098, 0.2773, 0.4858, 0.2697, 0.5117, 0.7309, 0.5031, 0.7227, 0.4774, 0.7279, 0.4762, 0.133, 0.03732, 0.1329, 0.06985, 0.1005, 0.06999, 0.1007, 0.03718, 0.252, 0.534, 0.2648, 0.5098, 0.2697, 0.5117, 0.2619, 0.538, 0.1333, 0.00345, 0.133, 0.03732, 0.1007, 0.03718, 0.1011, 0.003043, 0.2387, 0.559, 0.252, 0.534, 0.2619, 0.538, 0.2537, 0.5651, 0.6866, 0.3642, 0.675, 0.3295, 0.7099, 0.3215, 0.7146, 0.358, 0.2245, 0.5856, 0.2387, 0.559, 0.2537, 0.5651, 0.245, 0.594, 0.6966, 0.3954, 0.6866, 0.3642, 0.7146, 0.358, 0.7183, 0.3907, 0.2089, 0.6144, 0.2245, 0.5856, 0.245, 0.594, 0.2353, 0.6253, 0.7057, 0.4242, 0.6966, 0.3954, 0.7183, 0.3907, 0.7216, 0.4207, 0.1914, 0.6465, 0.2089, 0.6144, 0.2353, 0.6253, 0.2245, 0.6603, 0.2537, 0.5651, 0.2619, 0.538, 0.2724, 0.54, 0.2697, 0.5682, 0.7146, 0.358, 0.7099, 0.3215, 0.7459, 0.3206, 0.7434, 0.3574, 0.245, 0.594, 0.2537, 0.5651, 0.2697, 0.5682, 0.2667, 0.5982, 0.7183, 0.3907, 0.7146, 0.358, 0.7434, 0.3574, 0.7405, 0.3902, 0.2353, 0.6253, 0.245, 0.594, 0.2667, 0.5982, 0.2634, 0.6309, 0.7216, 0.4207, 0.7183, 0.3907, 0.7405, 0.3902, 0.7379, 0.4204, 0.2245, 0.6603, 0.2353, 0.6253, 0.2634, 0.6309, 0.2597, 0.6673, 0.7248, 0.449, 0.7216, 0.4207, 0.7379, 0.4204, 0.7355, 0.4488, 0.1007, 0.1027, 0.1013, 0.137, 0.06899, 0.1374, 0.06818, 0.1033, 0.7279, 0.4762, 0.7248, 0.449, 0.7355, 0.4488, 0.7332, 0.4761, 0.1005, 0.06999, 0.1007, 0.1027, 0.06818, 0.1033, 0.06779, 0.07021, 0.2697, 0.5117, 0.2773, 0.4858, 0.2749, 0.5127, 0.7309, 0.5031, 0.7279, 0.4762, 0.7332, 0.4761, 0.1007, 0.03718, 0.1005, 0.06999, 0.06779, 0.07021, 0.06796, 0.03697, 0.2619, 0.538, 0.2697, 0.5117, 0.2749, 0.5127, 0.2724, 0.54, 0.1011, 0.003043, 0.1007, 0.03718, 0.06796, 0.03697, 0.06857, 0.002507, 0.06818, 0.1033, 0.06899, 0.1374, 0.03689, 0.1384, 0.03525, 0.1042, 0.7332, 0.4761, 0.7355, 0.4488, 0.746, 0.4507, 0.7384, 0.4771, 0.06779, 0.07021, 0.06818, 0.1033, 0.03525, 0.1042, 0.03448, 0.07053, 0.2749, 0.5127, 0.2773, 0.4858, 0.2802, 0.5127, 0.7309, 0.5031, 0.7332, 0.4761, 0.7384, 0.4771, 0.06796, 0.03697, 0.06779, 0.07021, 0.03448, 0.07053, 0.03475, 0.03659, 0.2724, 0.54, 0.2749, 0.5127, 0.2802, 0.5127, 0.283, 0.5399, 0.06857, 0.002507, 0.06796, 0.03697, 0.03475, 0.03659, 0.03588, 0.001661, 0.2697, 0.5682, 0.2724, 0.54, 0.283, 0.5399, 0.2859, 0.5681, 0.7434, 0.3574, 0.7459, 0.3206, 0.7816, 0.3267, 0.7718, 0.3625, 0.2667, 0.5982, 0.2697, 0.5682, 0.2859, 0.5681, 0.2889, 0.5981, 0.7405, 0.3902, 0.7434, 0.3574, 0.7718, 0.3625, 0.7625, 0.3942, 0.2634, 0.6309, 0.2667, 0.5982, 0.2889, 0.5981, 0.2921, 0.6308, 0.7379, 0.4204, 0.7405, 0.3902, 0.7625, 0.3942, 0.754, 0.4234, 0.2597, 0.6673, 0.2634, 0.6309, 0.2921, 0.6308, 0.2956, 0.6673, 0.7355, 0.4488, 0.7379, 0.4204, 0.754, 0.4234, 0.746, 0.4507, 0.7718, 0.3625, 0.7816, 0.3267, 0.8157, 0.3398, 0.7988, 0.3732, 0.2889, 0.5981, 0.2859, 0.5681, 0.3018, 0.5648, 0.3106, 0.5936, 0.7625, 0.3942, 0.7718, 0.3625, 0.7988, 0.3732, 0.7833, 0.4025, 0.2921, 0.6308, 0.2889, 0.5981, 0.3106, 0.5936, 0.3202, 0.625, 0.754, 0.4234, 0.7625, 0.3942, 0.7833, 0.4025, 0.7692, 0.4294, 0.2956, 0.6673, 0.2921, 0.6308, 0.3202, 0.625, 0.331, 0.6602, 0.746, 0.4507, 0.754, 0.4234, 0.7692, 0.4294, 0.756, 0.4547, 0.03525, 0.1042, 0.03689, 0.1384, 0.004794, 0.1405, 0.001706, 0.1058, 0.7384, 0.4771, 0.746, 0.4507, 0.756, 0.4547, 0.7433, 0.4791, 0.03448, 0.07053, 0.03525, 0.1042, 0.001706, 0.1058, 0.0001098, 0.071, 0.2802, 0.5127, 0.2773, 0.4858, 0.2854, 0.5116, 0.7309, 0.5031, 0.7384, 0.4771, 0.7433, 0.4791, 0.03475, 0.03659, 0.03448, 0.07053, 0.0001098, 0.071, 0.0005465, 0.03571, 0.283, 0.5399, 0.2802, 0.5127, 0.2854, 0.5116, 0.2935, 0.5377, 0.03588, 0.001661, 0.03475, 0.03659, 0.0005465, 0.03571, 0.00298, 0.0001098, 0.2859, 0.5681, 0.283, 0.5399, 0.2935, 0.5377, 0.3018, 0.5648, 0.7433, 0.4791, 0.756, 0.4547, 0.7649, 0.4605, 0.7478, 0.4819, 0.9999, 0.07369, 0.9993, 0.107, 0.9671, 0.1062, 0.9674, 0.07402, 0.2854, 0.5116, 0.2773, 0.4858, 0.2902, 0.5095, 0.7309, 0.5031, 0.7433, 0.4791, 0.7478, 0.4819, 0.9985, 0.04073, 0.9999, 0.07369, 0.9674, 0.07402, 0.9668, 0.04217, 0.2935, 0.5377, 0.2854, 0.5116, 0.2902, 0.5095, 0.3033, 0.5335, 0.9957, 0.008202, 0.9985, 0.04073, 0.9668, 0.04217, 0.9655, 0.009963, 0.3018, 0.5648, 0.2935, 0.5377, 0.3033, 0.5335, 0.3167, 0.5584, 0.7988, 0.3732, 0.8157, 0.3398, 0.8469, 0.3596, 0.823, 0.3892, 0.3106, 0.5936, 0.3018, 0.5648, 0.3167, 0.5584, 0.331, 0.5849, 0.7833, 0.4025, 0.7988, 0.3732, 0.823, 0.3892, 0.8021, 0.4148, 0.3202, 0.625, 0.3106, 0.5936, 0.331, 0.5849, 0.3466, 0.6137, 0.7692, 0.4294, 0.7833, 0.4025, 0.8021, 0.4148, 0.7829, 0.4383, 0.331, 0.6602, 0.3202, 0.625, 0.3466, 0.6137, 0.3643, 0.6461, 0.756, 0.4547, 0.7692, 0.4294, 0.7829, 0.4383, 0.7649, 0.4605, 0.9993, 0.107, 0.997, 0.1405, 0.966, 0.139, 0.9671, 0.1062])
me_sphere.materials.append(mat_ballmaterial)
me_sphere.use_remesh_preserve_volume = False
me_sphere.use_remesh_preserve_attributes = False
me_sphere.use_mirror_vertex_groups = False
me_sphere.update()

# ---- objects
ob_point = bpy.data.objects.new('Point', light_point)
ob_sphere = bpy.data.objects.new('Sphere', me_sphere)
ob_lamp = bpy.data.objects.new('Lamp', light_lamp)
ob_camera = bpy.data.objects.new('Camera', cam_camera)

# ---- transforms, parenting, visibility, modifiers, constraints
ob_point.location = (-1.523, 0.005725, 0.2474)
ob_point.lineart.crease_threshold = 0.0
ob_sphere.location = (0.02222, 0.0, 0.0)
ob_sphere.scale = (-0.2495, -0.2495, -0.2495)
ob_sphere.lineart.crease_threshold = 0.0
ob_lamp.location = (1.044, -0.2759, 1.519)
ob_lamp.rotation_euler = (0.6503, 0.05522, 1.866)
ob_lamp.lock_rotations_4d = False
ob_lamp.empty_display_type = 'ARROWS'
ob_lamp.color = (0.0, 0.0, 0.0, 0.0)
ob_lamp.lineart.crease_threshold = 0.0
ob_camera.location = (1.523, -1.608, 1.447)
ob_camera.rotation_euler = (1.109, 0.0, 0.8149)
ob_camera.lock_rotations_4d = False
ob_camera.empty_display_type = 'ARROWS'
ob_camera.color = (0.0, 0.0, 0.0, 0.0)
ob_camera.display_type = 'WIRE'
ob_camera.lineart.crease_threshold = 0.0

# ---- collection membership
col_collection_1.objects.link(ob_point)
col_collection_1.objects.link(ob_sphere)
col_collection_1.objects.link(ob_lamp)
col_collection_1.objects.link(ob_camera)

# ---- scene / render settings (as saved in the file)
scene.camera = ob_camera
scene.frame_start = 1; scene.frame_end = 250; scene.frame_set(147)
scene.render.engine = 'BLENDER_EEVEE_NEXT'
scene.render.dither_intensity = 0.0
scene.cycles.use_denoising = False
scene.cycles.samples = 128
scene.cycles.sampling_pattern = 'TABULATED_SOBOL'
scene.cycles.light_sampling_threshold = 0.0
scene.cycles.use_adaptive_sampling = False
scene.cycles.use_light_tree = False
scene.cycles.blur_glossy = 0.0
scene.cycles.sample_clamp_indirect = 0.0
scene.view_settings.view_transform = 'Standard'
bpy.context.view_layer.update()
